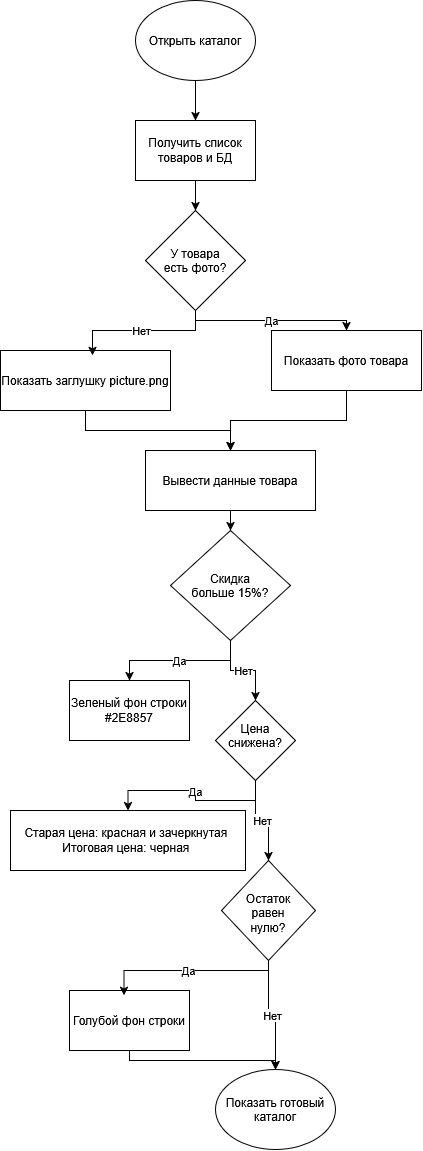

The diagram above was exported from draw.io. Its source (the exported page's mxGraphModel, read from the mxfile embedded in the PNG):
<mxGraphModel dx="814" dy="778" grid="1" gridSize="10" guides="1" tooltips="1" connect="1" arrows="1" fold="1" page="1" pageScale="1" pageWidth="827" pageHeight="1169" math="0" shadow="0">
  <root>
    <mxCell id="0" />
    <mxCell id="1" parent="0" />
    <mxCell id="0Eq4NLl7220ceMXaPUzH-14" edge="1" parent="1" source="0Eq4NLl7220ceMXaPUzH-1" style="edgeStyle=orthogonalEdgeStyle;rounded=0;orthogonalLoop=1;jettySize=auto;html=1;" target="0Eq4NLl7220ceMXaPUzH-2" value="">
      <mxGeometry relative="1" as="geometry" />
    </mxCell>
    <mxCell id="0Eq4NLl7220ceMXaPUzH-1" parent="1" style="ellipse;whiteSpace=wrap;html=1;shapeInside=1;" value="Открыть каталог" vertex="1">
      <mxGeometry height="80" width="120" x="305" y="20" as="geometry" />
    </mxCell>
    <mxCell id="0Eq4NLl7220ceMXaPUzH-15" edge="1" parent="1" source="0Eq4NLl7220ceMXaPUzH-2" style="edgeStyle=orthogonalEdgeStyle;rounded=0;orthogonalLoop=1;jettySize=auto;html=1;" target="0Eq4NLl7220ceMXaPUzH-3" value="">
      <mxGeometry relative="1" as="geometry" />
    </mxCell>
    <mxCell id="0Eq4NLl7220ceMXaPUzH-2" parent="1" style="rounded=0;whiteSpace=wrap;html=1;" value="Получить список товаров и БД" vertex="1">
      <mxGeometry height="60" width="120" x="305" y="140" as="geometry" />
    </mxCell>
    <mxCell id="0Eq4NLl7220ceMXaPUzH-17" edge="1" parent="1" source="0Eq4NLl7220ceMXaPUzH-3" style="edgeStyle=orthogonalEdgeStyle;rounded=0;orthogonalLoop=1;jettySize=auto;html=1;entryX=0.5;entryY=0;entryDx=0;entryDy=0;" target="0Eq4NLl7220ceMXaPUzH-5" value="Да">
      <mxGeometry relative="1" as="geometry">
        <Array as="points">
          <mxPoint x="365" y="340" />
          <mxPoint x="516" y="340" />
        </Array>
      </mxGeometry>
    </mxCell>
    <mxCell id="0Eq4NLl7220ceMXaPUzH-3" parent="1" style="rhombus;whiteSpace=wrap;html=1;shapeInside=1;" value="У товара есть фото?" vertex="1">
      <mxGeometry height="100" width="100" x="315" y="230" as="geometry" />
    </mxCell>
    <mxCell id="0Eq4NLl7220ceMXaPUzH-19" edge="1" parent="1" source="0Eq4NLl7220ceMXaPUzH-4" style="edgeStyle=orthogonalEdgeStyle;rounded=0;orthogonalLoop=1;jettySize=auto;html=1;" target="0Eq4NLl7220ceMXaPUzH-6">
      <mxGeometry relative="1" as="geometry" />
    </mxCell>
    <mxCell id="0Eq4NLl7220ceMXaPUzH-4" parent="1" style="rounded=0;whiteSpace=wrap;html=1;" value="Показать заглушку picture.png" vertex="1">
      <mxGeometry height="60" width="170" x="170" y="370" as="geometry" />
    </mxCell>
    <mxCell id="0Eq4NLl7220ceMXaPUzH-18" edge="1" parent="1" source="0Eq4NLl7220ceMXaPUzH-5" style="edgeStyle=orthogonalEdgeStyle;rounded=0;orthogonalLoop=1;jettySize=auto;html=1;" target="0Eq4NLl7220ceMXaPUzH-6" value="">
      <mxGeometry relative="1" as="geometry" />
    </mxCell>
    <mxCell id="0Eq4NLl7220ceMXaPUzH-5" parent="1" style="rounded=0;whiteSpace=wrap;html=1;" value="Показать фото товара" vertex="1">
      <mxGeometry height="60" width="150" x="441" y="350" as="geometry" />
    </mxCell>
    <mxCell id="0Eq4NLl7220ceMXaPUzH-20" edge="1" parent="1" source="0Eq4NLl7220ceMXaPUzH-6" style="edgeStyle=orthogonalEdgeStyle;rounded=0;orthogonalLoop=1;jettySize=auto;html=1;" target="0Eq4NLl7220ceMXaPUzH-7" value="">
      <mxGeometry relative="1" as="geometry" />
    </mxCell>
    <mxCell id="0Eq4NLl7220ceMXaPUzH-6" parent="1" style="rounded=0;whiteSpace=wrap;html=1;" value="Вывести данные товара" vertex="1">
      <mxGeometry height="60" width="170" x="315" y="470" as="geometry" />
    </mxCell>
    <mxCell id="0Eq4NLl7220ceMXaPUzH-21" edge="1" parent="1" source="0Eq4NLl7220ceMXaPUzH-7" style="edgeStyle=orthogonalEdgeStyle;rounded=0;orthogonalLoop=1;jettySize=auto;html=1;entryX=0.5;entryY=0;entryDx=0;entryDy=0;" target="0Eq4NLl7220ceMXaPUzH-8" value="Да">
      <mxGeometry relative="1" as="geometry" />
    </mxCell>
    <mxCell id="0Eq4NLl7220ceMXaPUzH-23" edge="1" parent="1" source="0Eq4NLl7220ceMXaPUzH-7" style="edgeStyle=orthogonalEdgeStyle;rounded=0;orthogonalLoop=1;jettySize=auto;html=1;entryX=0.5;entryY=0;entryDx=0;entryDy=0;" target="0Eq4NLl7220ceMXaPUzH-9" value="Нет">
      <mxGeometry relative="1" as="geometry" />
    </mxCell>
    <mxCell id="0Eq4NLl7220ceMXaPUzH-7" parent="1" style="rhombus;whiteSpace=wrap;html=1;shapeInside=1;" value="Скидка больше 15%?" vertex="1">
      <mxGeometry height="110" width="120" x="340" y="550" as="geometry" />
    </mxCell>
    <mxCell id="0Eq4NLl7220ceMXaPUzH-8" parent="1" style="rounded=0;whiteSpace=wrap;html=1;" value="Зеленый фон строки #2E8857" vertex="1">
      <mxGeometry height="60" width="120" x="239" y="700" as="geometry" />
    </mxCell>
    <mxCell id="0Eq4NLl7220ceMXaPUzH-24" edge="1" parent="1" source="0Eq4NLl7220ceMXaPUzH-9" style="edgeStyle=orthogonalEdgeStyle;rounded=0;orthogonalLoop=1;jettySize=auto;html=1;" target="0Eq4NLl7220ceMXaPUzH-11" value="Нет">
      <mxGeometry relative="1" as="geometry" />
    </mxCell>
    <mxCell id="0Eq4NLl7220ceMXaPUzH-25" edge="1" parent="1" source="0Eq4NLl7220ceMXaPUzH-9" style="edgeStyle=orthogonalEdgeStyle;rounded=0;orthogonalLoop=1;jettySize=auto;html=1;entryX=0.5;entryY=0;entryDx=0;entryDy=0;" target="0Eq4NLl7220ceMXaPUzH-10" value="Да">
      <mxGeometry relative="1" as="geometry" />
    </mxCell>
    <mxCell id="0Eq4NLl7220ceMXaPUzH-9" parent="1" style="rhombus;whiteSpace=wrap;html=1;shapeInside=1;" value="Цена снижена?" vertex="1">
      <mxGeometry height="80" width="80" x="385" y="720" as="geometry" />
    </mxCell>
    <mxCell id="0Eq4NLl7220ceMXaPUzH-10" parent="1" style="rounded=0;whiteSpace=wrap;html=1;" value="Старая цена: красная и зачеркнутая&amp;nbsp;&lt;br&gt;Итоговая цена: черная&amp;nbsp;" vertex="1">
      <mxGeometry height="60" width="235" x="180" y="830" as="geometry" />
    </mxCell>
    <mxCell id="0Eq4NLl7220ceMXaPUzH-27" edge="1" parent="1" source="0Eq4NLl7220ceMXaPUzH-11" style="edgeStyle=orthogonalEdgeStyle;rounded=0;orthogonalLoop=1;jettySize=auto;html=1;entryX=0.5;entryY=0;entryDx=0;entryDy=0;" target="0Eq4NLl7220ceMXaPUzH-13" value="Нет">
      <mxGeometry relative="1" as="geometry" />
    </mxCell>
    <mxCell id="0Eq4NLl7220ceMXaPUzH-11" parent="1" style="rhombus;whiteSpace=wrap;html=1;shapeInside=1;" value="Остаток равен нулю?" vertex="1">
      <mxGeometry height="100" width="94" x="391" y="880" as="geometry" />
    </mxCell>
    <mxCell id="0Eq4NLl7220ceMXaPUzH-28" edge="1" parent="1" source="0Eq4NLl7220ceMXaPUzH-12" style="edgeStyle=orthogonalEdgeStyle;rounded=0;orthogonalLoop=1;jettySize=auto;html=1;entryX=0.5;entryY=0;entryDx=0;entryDy=0;" target="0Eq4NLl7220ceMXaPUzH-13">
      <mxGeometry relative="1" as="geometry">
        <Array as="points">
          <mxPoint x="299" y="1080" />
          <mxPoint x="445" y="1080" />
        </Array>
      </mxGeometry>
    </mxCell>
    <mxCell id="0Eq4NLl7220ceMXaPUzH-12" parent="1" style="rounded=0;whiteSpace=wrap;html=1;" value="Голубой фон строки" vertex="1">
      <mxGeometry height="60" width="120" x="239" y="1010" as="geometry" />
    </mxCell>
    <mxCell id="0Eq4NLl7220ceMXaPUzH-13" parent="1" style="ellipse;whiteSpace=wrap;html=1;shapeInside=1;" value="Показать готовый каталог" vertex="1">
      <mxGeometry height="80" width="120" x="385" y="1089" as="geometry" />
    </mxCell>
    <mxCell id="0Eq4NLl7220ceMXaPUzH-16" edge="1" parent="1" source="0Eq4NLl7220ceMXaPUzH-3" style="edgeStyle=orthogonalEdgeStyle;rounded=0;orthogonalLoop=1;jettySize=auto;html=1;entryX=0.541;entryY=0.083;entryDx=0;entryDy=0;entryPerimeter=0;" target="0Eq4NLl7220ceMXaPUzH-4" value="Нет">
      <mxGeometry relative="1" as="geometry" />
    </mxCell>
    <mxCell id="0Eq4NLl7220ceMXaPUzH-26" edge="1" parent="1" source="0Eq4NLl7220ceMXaPUzH-11" style="edgeStyle=orthogonalEdgeStyle;rounded=0;orthogonalLoop=1;jettySize=auto;html=1;entryX=0.454;entryY=0.083;entryDx=0;entryDy=0;entryPerimeter=0;" target="0Eq4NLl7220ceMXaPUzH-12" value="Да">
      <mxGeometry relative="1" as="geometry">
        <Array as="points">
          <mxPoint x="438" y="990" />
          <mxPoint x="293.5" y="990" />
        </Array>
      </mxGeometry>
    </mxCell>
  </root>
</mxGraphModel>